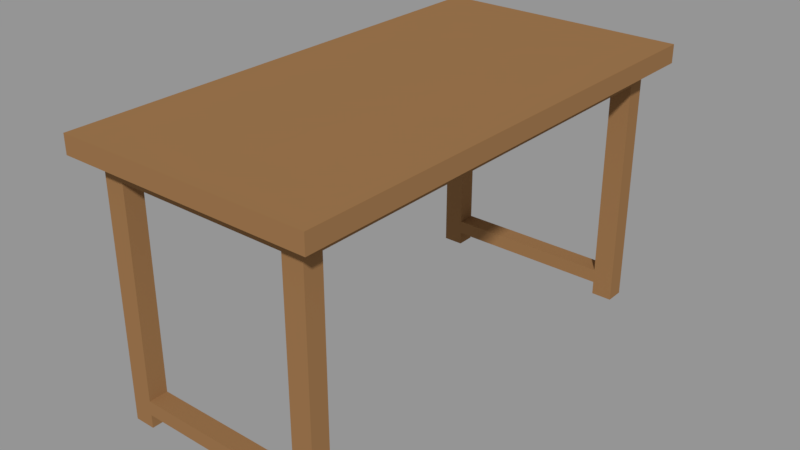 # Source: Table.blend  (saved by Blender 2.78.0; exported with 4.5.12 LTS)
import bpy
from mathutils import Matrix  # noqa: F401  (used for matrix-valued properties, if any)

bpy.ops.wm.read_factory_settings(use_empty=True)
scene = bpy.context.scene
scene.name = 'Scene'

# ---- collections
col_collection_1 = bpy.data.collections.new('Collection 1'); scene.collection.children.link(col_collection_1)

# ---- materials (node trees are filled in below, after node groups)
mat_wood = bpy.data.materials.new('Wood')
mat_wood.alpha_threshold = 0.0
mat_wood.use_transparent_shadow = False
mat_wood.diffuse_color = (0.3108, 0.1645, 0.06938, 1.0)
mat_wood.roughness = 0.5
mat_tabletop = bpy.data.materials.new('TableTop')
mat_tabletop.alpha_threshold = 0.0
mat_tabletop.use_transparent_shadow = False
mat_tabletop.diffuse_color = (0.311, 0.165, 0.069, 1.0)
mat_tabletop.roughness = 0.5

# ---- material node trees

# ---- meshes
me_table = bpy.data.meshes.new('Table')
me_table.from_pydata([(3.393, 6.587, -0.2458), (3.393, 6.587, 0.2458), (5.364e-07, 6.587, -0.2458), (5.364e-07, 6.587, 0.2458), (2.845, 6.587, 0.2458), (3.393, 6.587, -1.49e-08), (3.393, 0.0, -0.2458), (3.393, 0.0, 0.2458), (2.845, 6.587, -0.2458), (5.96e-08, 0.0, 0.2458), (5.96e-08, 0.0, -0.2458), (5.364e-07, 6.587, -1.49e-08), (2.845, 0.0, 0.2458), (2.845, 0.0, -0.2458), (3.393, 0.0, -1.49e-08), (2.845, 6.587, -1.49e-08), (2.845, 6.1, 0.2458), (3.393, 6.1, 0.2458), (5.364e-07, 6.1, 0.2458), (3.393, 6.1, -1.49e-08), (2.845, 6.1, -0.2458), (5.364e-07, 6.1, -0.2458), (3.393, 6.1, -0.2458), (5.364e-07, 5.596, 0.2458), (3.393, 5.596, 0.2458), (2.845, 5.596, 0.2458), (3.393, 5.596, -1.49e-08), (2.845, 5.596, -0.2458), (5.364e-07, 5.596, -0.2458), (3.393, 5.596, -0.2458), (2.29, 6.587, -0.2458), (2.29, 6.587, 0.2458), (2.29, 0.0, 0.2458), (2.29, 0.0, -0.2458), (2.29, 6.587, -1.49e-08), (2.29, 6.1, -0.2458), (2.29, 6.1, 0.2458), (2.29, 5.596, 0.2458), (2.29, 5.596, -0.2458), (2.29, 0.0, -0.7162), (2.845, 0.0, -0.7162), (2.845, 5.596, -0.7162), (2.29, 6.1, -0.7162), (2.845, 6.1, -0.7162), (5.364e-07, 6.1, -0.7162), (5.364e-07, 5.596, -0.7162), (2.29, 5.596, -0.7162), (2.29, 6.1, -6.911), (2.845, 6.1, -6.911), (2.845, 5.596, -6.911), (2.29, 5.596, -6.911), (2.29, 6.1, -6.173), (2.29, 5.596, -6.173), (2.845, 5.596, -6.173), (2.845, 6.1, -6.173), (2.29, 6.1, -6.553), (2.29, 5.596, -6.553), (2.845, 5.596, -6.553), (2.845, 6.1, -6.553), (3.815e-06, 5.596, -6.553), (3.815e-06, 5.596, -6.173), (3.815e-06, 6.1, -6.173), (3.815e-06, 6.1, -6.553)], [], [(15, 4, 1, 5), (25, 12, 7, 24), (37, 32, 12, 25), (20, 8, 0, 22), (29, 26, 14, 6), (26, 24, 7, 14), (8, 15, 5, 0), (30, 34, 15, 8), (34, 31, 4, 15), (0, 5, 19, 22), (5, 1, 17, 19), (35, 30, 8, 20), (27, 20, 22, 29), (31, 36, 16, 4), (4, 16, 17, 1), (13, 27, 29, 6), (19, 17, 24, 26), (22, 19, 26, 29), (36, 37, 25, 16), (16, 25, 24, 17), (33, 38, 46, 39), (10, 28, 38, 33), (18, 23, 37, 36), (3, 18, 36, 31), (21, 2, 30, 35), (11, 3, 31, 34), (2, 11, 34, 30), (23, 9, 32, 37), (20, 27, 41, 43), (56, 55, 47, 50), (39, 46, 41, 40), (45, 44, 42, 46), (27, 13, 40, 41), (21, 35, 42, 44), (35, 20, 43, 42), (38, 28, 45, 46), (50, 47, 48, 49), (57, 56, 50, 49), (58, 57, 49, 48), (55, 58, 48, 47), (42, 43, 54, 51), (43, 41, 53, 54), (41, 46, 52, 53), (46, 42, 51, 52), (51, 54, 58, 55), (54, 53, 57, 58), (53, 52, 56, 57), (55, 56, 59, 62), (52, 51, 61, 60), (56, 52, 60, 59), (51, 55, 62, 61)])
me_table.polygons.foreach_set('material_index', [1, 1, 1, 1, 1, 1, 1, 1, 1, 1, 1, 1, 1, 1, 1, 1, 1, 1, 1, 1, 0, 1, 1, 1, 1, 1, 1, 1, 0, 0, 0, 0, 0, 0, 0, 0, 0, 0, 0, 0, 0, 0, 0, 0, 0, 0, 0, 0, 0, 0, 0])
me_table.materials.append(mat_wood)
me_table.materials.append(mat_tabletop)
me_table.use_remesh_preserve_volume = False
me_table.use_remesh_preserve_attributes = False
me_table.use_mirror_vertex_groups = False
me_table.update()

# ---- objects
ob_table = bpy.data.objects.new('Table', me_table)

# ---- transforms, parenting, visibility, modifiers, constraints
ob_table.location = (-0.6494, -0.3168, 6.901)
ob_table.lineart.crease_threshold = 0.0
_m = ob_table.modifiers.new('Mirror', 'MIRROR')
_m.use_axis = (True, True, False)

# ---- collection membership
col_collection_1.objects.link(ob_table)

# ---- scene / render settings (as saved in the file)
scene.frame_start = 1; scene.frame_end = 250; scene.frame_set(106)
scene.render.engine = 'BLENDER_EEVEE_NEXT'
scene.render.resolution_percentage = 50
scene.render.dither_intensity = 0.0
scene.cycles.use_denoising = False
scene.cycles.samples = 128
scene.cycles.sampling_pattern = 'TABULATED_SOBOL'
scene.cycles.light_sampling_threshold = 0.0
scene.cycles.use_adaptive_sampling = False
scene.cycles.use_light_tree = False
scene.cycles.blur_glossy = 0.0
scene.cycles.sample_clamp_indirect = 0.0
scene.view_settings.view_transform = 'Standard'
bpy.context.view_layer.update()

# ---- added for rendering (the .blend has no active camera and no usable light): camera, sun + grey world if the file has none
cam_auto = bpy.data.cameras.new('AutoCamera')
cam_auto.lens = 50.0
cam_auto.sensor_width = 36.0
cam_auto.clip_end = 1000.0
ob_auto_camera = bpy.data.objects.new('AutoCamera', cam_auto)
scene.collection.objects.link(ob_auto_camera)
ob_auto_camera.location = (14.5766, -18.588, 15.7492)
ob_auto_camera.rotation_euler = (1.09748, -7.21219e-08, 0.694738)
scene.camera = ob_auto_camera
light_auto_sun = bpy.data.lights.new('AutoSun', 'SUN')
light_auto_sun.energy = 3.0
light_auto_sun.angle = 0.0523599
ob_auto_sun = bpy.data.objects.new('AutoSun', light_auto_sun)
scene.collection.objects.link(ob_auto_sun)
ob_auto_sun.rotation_euler = (0.872665, 0.174533, 0.523599)
if scene.world is None:
    world_auto = bpy.data.worlds.new('AutoWorld')
    world_auto.color = (0.3, 0.3, 0.3)
    scene.world = world_auto
bpy.context.view_layer.update()
